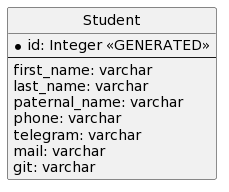

The diagram above was rendered by PlantUML. Its source (embedded in the PNG):
@startuml
'https://plantuml.com/class-diagram
 hide circle
 skinparam linetype ortho

 entity "Student" as Student {
   *id: Integer <<GENERATED>>
   --
   first_name: varchar
   last_name: varchar
   paternal_name: varchar
   phone: varchar
   telegram: varchar
   mail: varchar
   git: varchar
 }
@enduml